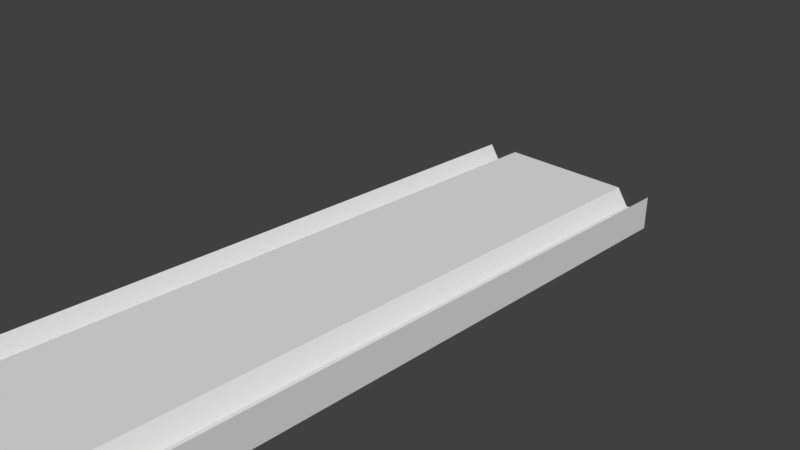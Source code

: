# Source: level0.blend  (saved by Blender 2.77.0; exported with 4.5.12 LTS)
import bpy
from mathutils import Matrix  # noqa: F401  (used for matrix-valued properties, if any)

bpy.ops.wm.read_factory_settings(use_empty=True)
scene = bpy.context.scene
scene.name = 'Scene'

# ---- collections
col_collection_1 = bpy.data.collections.new('Collection 1'); scene.collection.children.link(col_collection_1)

# ---- world
world_world = bpy.data.worlds.new('World'); scene.world = world_world
world_world.color = (0.05088, 0.05088, 0.05088)
world_world.use_sun_shadow = False
world_world.sun_shadow_jitter_overblur = 0.0
world_world.cycles.sampling_method = 'MANUAL'

# ---- cameras
cam_camera = bpy.data.cameras.new('Camera')
cam_camera.clip_end = 100.0
cam_camera.lens = 35.0
cam_camera.sensor_width = 32.0
cam_camera.sensor_height = 18.0
cam_camera.ortho_scale = 7.314
cam_camera.dof.focus_distance = 0.0
cam_camera.dof.aperture_fstop = 128.0

# ---- meshes
me_plane_001 = bpy.data.meshes.new('Plane.001')
me_plane_001.from_pydata([(-1.5, -1.0, 0.0), (1.5, -1.0, 0.0), (-1.5, 10.0, 0.0), (1.5, 10.0, 0.0), (-1.5, -1.0, -0.5), (1.5, -1.0, -0.5), (-1.5, 10.0, -0.5), (1.5, 10.0, -0.5), (-1.0, -1.0, 0.0), (1.0, -1.0, 0.0), (-1.0, 10.0, 0.0), (1.0, 10.0, 0.0), (1.333, -1.0, -0.25), (1.167, -1.0, -0.25), (1.333, 10.0, -0.25), (1.167, 10.0, -0.25), (-1.333, -1.0, -0.25), (-1.167, -1.0, -0.25), (-1.333, 10.0, -0.25), (-1.167, 10.0, -0.25)], [], [(3, 1, 5, 7), (0, 2, 6, 4), (19, 17, 8, 10), (13, 15, 11, 9), (1, 3, 14, 12), (12, 14, 15, 13), (2, 0, 16, 18), (18, 16, 17, 19)])
me_plane_001.use_remesh_preserve_volume = False
me_plane_001.use_remesh_preserve_attributes = False
me_plane_001.use_mirror_vertex_groups = False
me_plane_001.update()
me_plane = bpy.data.meshes.new('Plane')
me_plane.from_pydata([(-1.0, -1.0, 0.0), (1.0, -1.0, 0.0), (-1.0, 10.0, 0.0), (1.0, 10.0, 0.0)], [], [(0, 1, 3, 2)])
me_plane.use_remesh_preserve_volume = False
me_plane.use_remesh_preserve_attributes = False
me_plane.use_mirror_vertex_groups = False
me_plane.update()

# ---- objects
ob_bounds = bpy.data.objects.new('Bounds', me_plane_001)
ob_level = bpy.data.objects.new('Level', me_plane)
ob_camera = bpy.data.objects.new('Camera', cam_camera)

# ---- transforms, parenting, visibility, modifiers, constraints
ob_bounds.location = (0.0, -6.0, 0.0)
ob_bounds.lineart.crease_threshold = 0.0
ob_level.location = (0.0, -6.0, 0.0)
ob_level.lineart.crease_threshold = 0.0
ob_camera.location = (7.481, -6.508, 5.344)
ob_camera.rotation_euler = (1.109, 0.01082, 0.8149)
ob_camera.lock_rotations_4d = False
ob_camera.empty_display_type = 'ARROWS'
ob_camera.color = (0.0, 0.0, 0.0, 0.0)
ob_camera.display_type = 'WIRE'
ob_camera.lineart.crease_threshold = 0.0

# ---- collection membership
col_collection_1.objects.link(ob_bounds)
col_collection_1.objects.link(ob_level)
col_collection_1.objects.link(ob_camera)

# ---- scene / render settings (as saved in the file)
scene.camera = ob_camera
scene.frame_start = 1; scene.frame_end = 250; scene.frame_set(1)
scene.render.engine = 'BLENDER_EEVEE_NEXT'
scene.render.resolution_percentage = 50
scene.render.dither_intensity = 0.0
scene.cycles.use_denoising = False
scene.cycles.samples = 128
scene.cycles.sampling_pattern = 'TABULATED_SOBOL'
scene.cycles.light_sampling_threshold = 0.0
scene.cycles.use_adaptive_sampling = False
scene.cycles.use_light_tree = False
scene.cycles.blur_glossy = 0.0
scene.cycles.sample_clamp_indirect = 0.0
scene.view_settings.view_transform = 'Standard'
bpy.context.view_layer.update()

# ---- added for rendering (the .blend has no usable light): sun
light_auto_sun = bpy.data.lights.new('AutoSun', 'SUN')
light_auto_sun.energy = 3.0
light_auto_sun.angle = 0.0523599
ob_auto_sun = bpy.data.objects.new('AutoSun', light_auto_sun)
scene.collection.objects.link(ob_auto_sun)
ob_auto_sun.rotation_euler = (0.872665, 0.174533, 0.523599)
bpy.context.view_layer.update()
